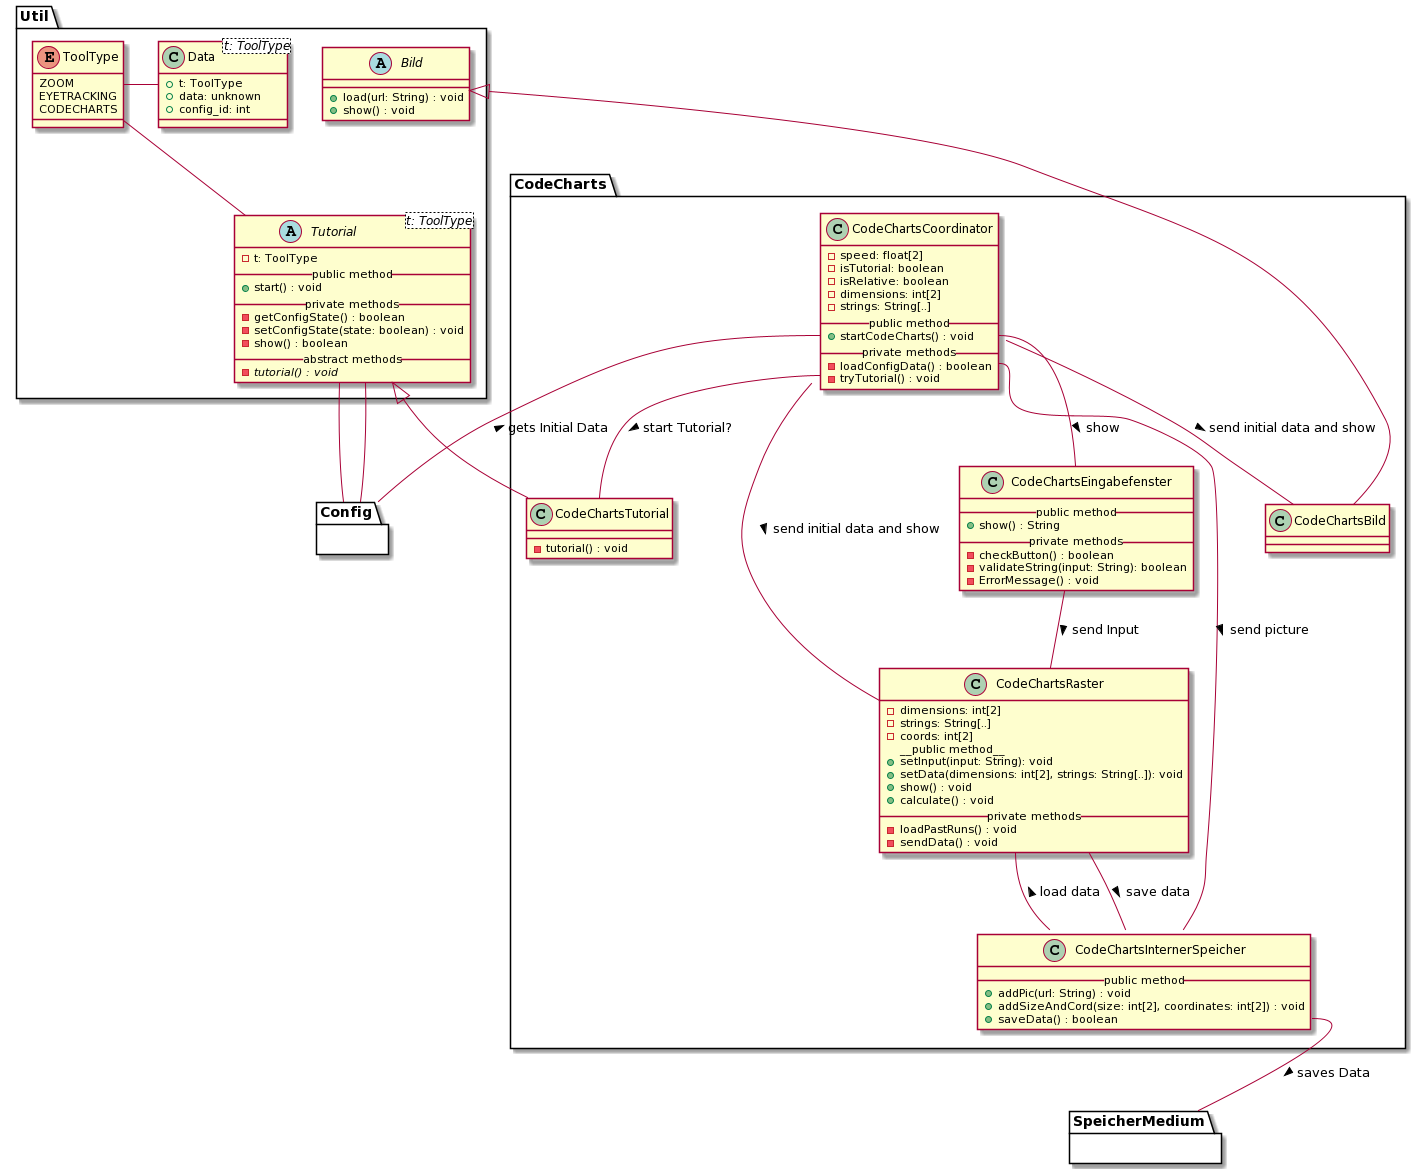

The diagram above was rendered by PlantUML. Its source (embedded in the PNG):
@startuml
' skinparam backgroundColor transparent
'() System #DA70D5
top to bottom direction

package Util {
    ' --- TUTORIAL ---
    abstract Tutorial<t: ToolType> {
      - t: ToolType
      __public method__
      + start() : void
      __private methods__
      - getConfigState() : boolean
      - setConfigState(state: boolean) : void
      - show() : boolean
      __abstract methods__
      - {abstract} tutorial() : void
    }

    enum ToolType {
      ZOOM
      EYETRACKING
      CODECHARTS
    }

    ' Interaktionen
    Tutorial -u- ToolType
    Data -r- ToolType
    Tutorial -d- Config


    ' --- BILD ---

    abstract Bild {
      + load(url: String) : void
      + show() : void
    }

    class Data<t: ToolType> {
        + t: ToolType
        + data: unknown
        + config_id: int
    }
}

' === CODE CHARTS ===
package CodeCharts {

    ' CodeCharts Tutorial 
    class CodeChartsTutorial {
      - tutorial() : void
    }
  
    ' CodeCharts Coordinator
    class CodeChartsCoordinator {
        - speed: float[2]
        - isTutorial: boolean
        - isRelative: boolean
        - dimensions: int[2]
        - strings: String[..]
        __public method__
        + startCodeCharts() : void
        __private methods__
        - loadConfigData() : boolean
        - tryTutorial() : void
    }    

    ' CodeCharts Interner Speicher
    class CodeChartsInternerSpeicher {
        __public method__
        + addPic(url: String) : void
        + addSizeAndCord(size: int[2], coordinates: int[2]) : void
        + saveData() : boolean
    }

    ' CodeCharts Bild
    class CodeChartsBild {
    }

    ' CodeCharts Raster
    class CodeChartsRaster {
        ' Unsicher ob es sinnvoll ist alle vorherigen Durchläufe auf einmal zu laden
        - dimensions: int[2]
        - strings: String[..]
        - coords: int[2]
        __public method__ 
        + setInput(input: String): void
        + setData(dimensions: int[2], strings: String[..]): void
        + show() : void
        + calculate() : void
        __private methods__
        - loadPastRuns() : void
        - sendData() : void
    }

    ' CodeCharts Eingabefenster
    class CodeChartsEingabefenster {
        __public method__
        + show() : String
        __private methods__
        - checkButton() : boolean
        - validateString(input: String): boolean
        - ErrorMessage() : void
    }

  ' Vererbungen
  Bild <|-d- CodeChartsBild
  Tutorial <|-d- CodeChartsTutorial

  ' Interaktionen 
  Tutorial -d- Config
  CodeChartsCoordinator -- CodeChartsBild : > send initial data and show
  CodeChartsCoordinator -- CodeChartsRaster : > send initial data and show
  CodeChartsCoordinator::startCodeCharts -- CodeChartsEingabefenster : > show
  CodeChartsCoordinator::loadConfigData -- CodeChartsInternerSpeicher : > send picture
  CodeChartsCoordinator::tryTutorial -- CodeChartsTutorial : > start Tutorial?
  CodeChartsRaster -- CodeChartsInternerSpeicher : < load data
  CodeChartsRaster -- CodeChartsInternerSpeicher : > save data
  CodeChartsEingabefenster -- CodeChartsRaster : > send Input

  ' Andere Module
  CodeChartsInternerSpeicher::saveData -- SpeicherMedium : > saves Data
  CodeChartsCoordinator::startCodeCharts -- Config : < gets Initial Data
  
}

' Blackboxen / Andere Module
package Config {}

package SpeicherMedium {}
@enduml